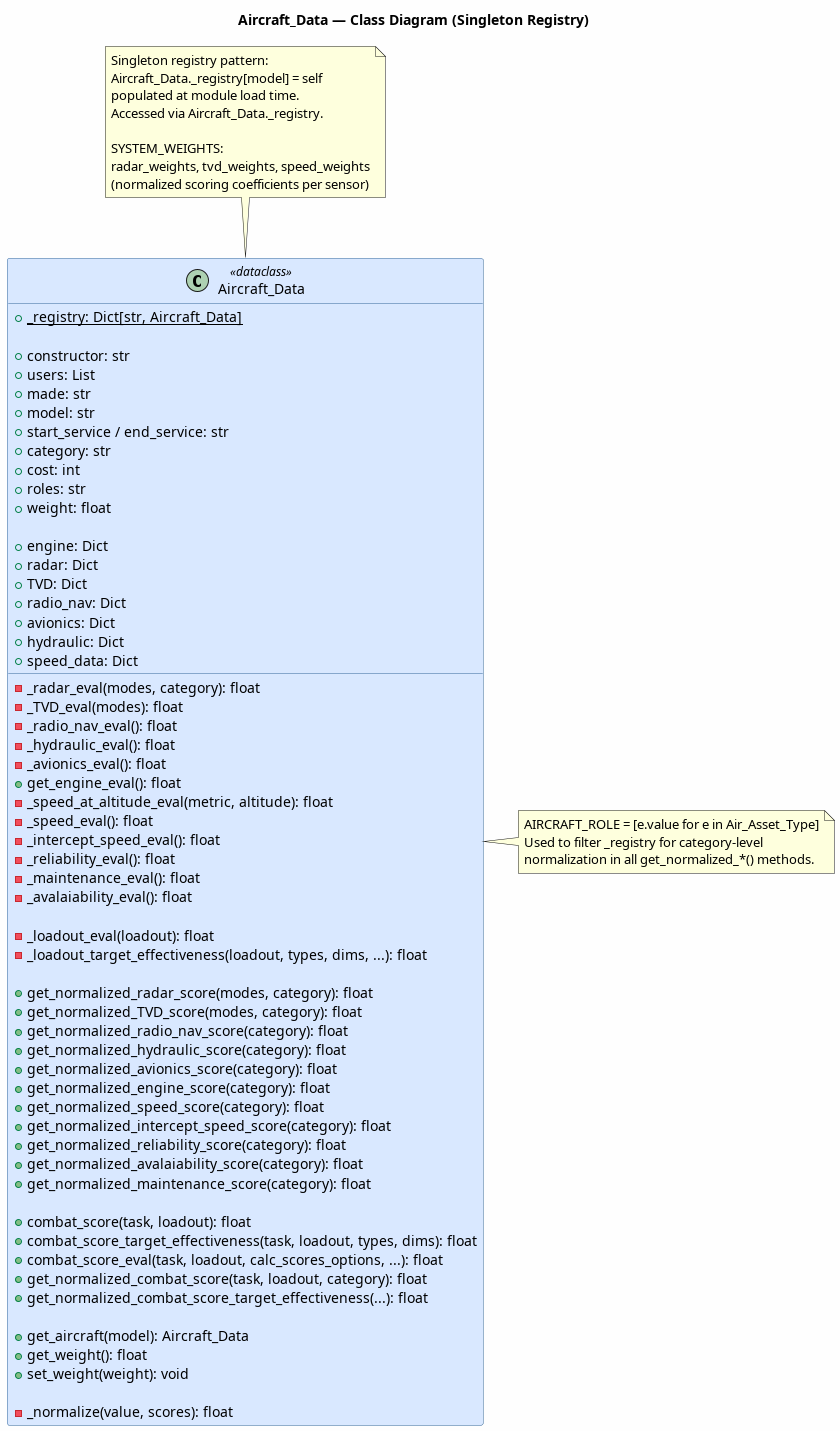

The diagram above was rendered by PlantUML. Its source (embedded in the PNG):
@startuml Aircraft_Data.Class.Diagram
title Aircraft_Data — Class Diagram (Singleton Registry)

skinparam classBackgroundColor #D9E8FF
skinparam classBorderColor #336699
skinparam ArrowColor #336699
skinparam backgroundColor #FEFEFE

class Aircraft_Data <<dataclass>> {
    ' Singleton registry
    +{static} _registry: Dict[str, Aircraft_Data]

    ' Construction fields
    +constructor: str
    +users: List
    +made: str
    +model: str
    +start_service / end_service: str
    +category: str
    +cost: int
    +roles: str
    +weight: float

    ' Subsystems
    +engine: Dict
    +radar: Dict
    +TVD: Dict
    +radio_nav: Dict
    +avionics: Dict
    +hydraulic: Dict
    +speed_data: Dict

    ' Subsystem score evaluation
    -_radar_eval(modes, category): float
    -_TVD_eval(modes): float
    -_radio_nav_eval(): float
    -_hydraulic_eval(): float
    -_avionics_eval(): float
    +get_engine_eval(): float
    -_speed_at_altitude_eval(metric, altitude): float
    -_speed_eval(): float
    -_intercept_speed_eval(): float
    -_reliability_eval(): float
    -_maintenance_eval(): float
    -_avalaiability_eval(): float

    ' Loadout-based evaluation
    -_loadout_eval(loadout): float
    -_loadout_target_effectiveness(loadout, types, dims, ...): float

    ' Normalized score API
    +get_normalized_radar_score(modes, category): float
    +get_normalized_TVD_score(modes, category): float
    +get_normalized_radio_nav_score(category): float
    +get_normalized_hydraulic_score(category): float
    +get_normalized_avionics_score(category): float
    +get_normalized_engine_score(category): float
    +get_normalized_speed_score(category): float
    +get_normalized_intercept_speed_score(category): float
    +get_normalized_reliability_score(category): float
    +get_normalized_avalaiability_score(category): float
    +get_normalized_maintenance_score(category): float

    ' Combat scoring
    +combat_score(task, loadout): float
    +combat_score_target_effectiveness(task, loadout, types, dims): float
    +combat_score_eval(task, loadout, calc_scores_options, ...): float
    +get_normalized_combat_score(task, loadout, category): float
    +get_normalized_combat_score_target_effectiveness(...): float

    ' Registry
    +get_aircraft(model): Aircraft_Data
    +get_weight(): float
    +set_weight(weight): void

    ' Private
    -_normalize(value, scores): float
}

note top of Aircraft_Data
  Singleton registry pattern:
  Aircraft_Data._registry[model] = self
  populated at module load time.
  Accessed via Aircraft_Data._registry.

  SYSTEM_WEIGHTS:
  radar_weights, tvd_weights, speed_weights
  (normalized scoring coefficients per sensor)
end note

note right of Aircraft_Data
  AIRCRAFT_ROLE = [e.value for e in Air_Asset_Type]
  Used to filter _registry for category-level
  normalization in all get_normalized_*() methods.
end note

@enduml